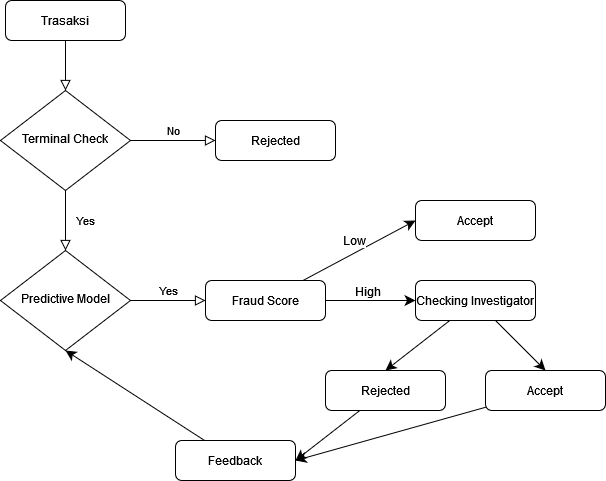

The diagram above was exported from draw.io. Its source (the exported page's mxGraphModel, read from the mxfile embedded in the PNG):
<mxGraphModel dx="1290" dy="616" grid="1" gridSize="10" guides="1" tooltips="1" connect="1" arrows="1" fold="1" page="1" pageScale="1" pageWidth="827" pageHeight="1169" math="0" shadow="0">
  <root>
    <mxCell id="WIyWlLk6GJQsqaUBKTNV-0" />
    <mxCell id="WIyWlLk6GJQsqaUBKTNV-1" parent="WIyWlLk6GJQsqaUBKTNV-0" />
    <mxCell id="WIyWlLk6GJQsqaUBKTNV-2" value="" style="rounded=0;html=1;jettySize=auto;orthogonalLoop=1;fontSize=11;endArrow=block;endFill=0;endSize=8;strokeWidth=1;shadow=0;labelBackgroundColor=none;edgeStyle=orthogonalEdgeStyle;" parent="WIyWlLk6GJQsqaUBKTNV-1" source="WIyWlLk6GJQsqaUBKTNV-3" target="WIyWlLk6GJQsqaUBKTNV-6" edge="1">
      <mxGeometry relative="1" as="geometry" />
    </mxCell>
    <mxCell id="WIyWlLk6GJQsqaUBKTNV-3" value="Trasaksi" style="rounded=1;whiteSpace=wrap;html=1;fontSize=12;glass=0;strokeWidth=1;shadow=0;" parent="WIyWlLk6GJQsqaUBKTNV-1" vertex="1">
      <mxGeometry x="160" y="80" width="120" height="40" as="geometry" />
    </mxCell>
    <mxCell id="WIyWlLk6GJQsqaUBKTNV-4" value="Yes" style="rounded=0;html=1;jettySize=auto;orthogonalLoop=1;fontSize=11;endArrow=block;endFill=0;endSize=8;strokeWidth=1;shadow=0;labelBackgroundColor=none;edgeStyle=orthogonalEdgeStyle;" parent="WIyWlLk6GJQsqaUBKTNV-1" source="WIyWlLk6GJQsqaUBKTNV-6" target="WIyWlLk6GJQsqaUBKTNV-10" edge="1">
      <mxGeometry y="20" relative="1" as="geometry">
        <mxPoint as="offset" />
      </mxGeometry>
    </mxCell>
    <mxCell id="WIyWlLk6GJQsqaUBKTNV-5" value="No" style="edgeStyle=orthogonalEdgeStyle;rounded=0;html=1;jettySize=auto;orthogonalLoop=1;fontSize=11;endArrow=block;endFill=0;endSize=8;strokeWidth=1;shadow=0;labelBackgroundColor=none;" parent="WIyWlLk6GJQsqaUBKTNV-1" source="WIyWlLk6GJQsqaUBKTNV-6" target="WIyWlLk6GJQsqaUBKTNV-7" edge="1">
      <mxGeometry y="10" relative="1" as="geometry">
        <mxPoint as="offset" />
      </mxGeometry>
    </mxCell>
    <mxCell id="WIyWlLk6GJQsqaUBKTNV-6" value="Terminal Check" style="rhombus;whiteSpace=wrap;html=1;shadow=0;fontFamily=Helvetica;fontSize=12;align=center;strokeWidth=1;spacing=6;spacingTop=-4;" parent="WIyWlLk6GJQsqaUBKTNV-1" vertex="1">
      <mxGeometry x="155" y="170" width="130" height="100" as="geometry" />
    </mxCell>
    <mxCell id="WIyWlLk6GJQsqaUBKTNV-7" value="Rejected" style="rounded=1;whiteSpace=wrap;html=1;fontSize=12;glass=0;strokeWidth=1;shadow=0;" parent="WIyWlLk6GJQsqaUBKTNV-1" vertex="1">
      <mxGeometry x="370" y="200" width="120" height="40" as="geometry" />
    </mxCell>
    <mxCell id="WIyWlLk6GJQsqaUBKTNV-9" value="Yes" style="edgeStyle=orthogonalEdgeStyle;rounded=0;html=1;jettySize=auto;orthogonalLoop=1;fontSize=11;endArrow=block;endFill=0;endSize=8;strokeWidth=1;shadow=0;labelBackgroundColor=none;" parent="WIyWlLk6GJQsqaUBKTNV-1" source="WIyWlLk6GJQsqaUBKTNV-10" target="WIyWlLk6GJQsqaUBKTNV-12" edge="1">
      <mxGeometry y="10" relative="1" as="geometry">
        <mxPoint as="offset" />
      </mxGeometry>
    </mxCell>
    <mxCell id="WIyWlLk6GJQsqaUBKTNV-10" value="Predictive Model" style="rhombus;whiteSpace=wrap;html=1;shadow=0;fontFamily=Helvetica;fontSize=12;align=center;strokeWidth=1;spacing=6;spacingTop=-4;" parent="WIyWlLk6GJQsqaUBKTNV-1" vertex="1">
      <mxGeometry x="155" y="330" width="130" height="100" as="geometry" />
    </mxCell>
    <mxCell id="1RUKkXW_OHpemq8cNaqp-12" style="edgeStyle=none;curved=1;rounded=0;orthogonalLoop=1;jettySize=auto;html=1;entryX=0;entryY=0.5;entryDx=0;entryDy=0;fontSize=12;startSize=8;endSize=8;" edge="1" parent="WIyWlLk6GJQsqaUBKTNV-1" source="WIyWlLk6GJQsqaUBKTNV-12" target="1RUKkXW_OHpemq8cNaqp-8">
      <mxGeometry relative="1" as="geometry" />
    </mxCell>
    <mxCell id="1RUKkXW_OHpemq8cNaqp-16" value="High" style="edgeLabel;html=1;align=center;verticalAlign=middle;resizable=0;points=[];fontSize=12;" vertex="1" connectable="0" parent="1RUKkXW_OHpemq8cNaqp-12">
      <mxGeometry x="-0.0889" relative="1" as="geometry">
        <mxPoint y="-10" as="offset" />
      </mxGeometry>
    </mxCell>
    <mxCell id="1RUKkXW_OHpemq8cNaqp-13" style="edgeStyle=none;curved=1;rounded=0;orthogonalLoop=1;jettySize=auto;html=1;entryX=0;entryY=0.5;entryDx=0;entryDy=0;fontSize=12;startSize=8;endSize=8;" edge="1" parent="WIyWlLk6GJQsqaUBKTNV-1" source="WIyWlLk6GJQsqaUBKTNV-12" target="1RUKkXW_OHpemq8cNaqp-7">
      <mxGeometry relative="1" as="geometry" />
    </mxCell>
    <mxCell id="1RUKkXW_OHpemq8cNaqp-14" value="Low" style="edgeLabel;html=1;align=center;verticalAlign=middle;resizable=0;points=[];fontSize=12;" vertex="1" connectable="0" parent="1RUKkXW_OHpemq8cNaqp-13">
      <mxGeometry x="-0.0879" relative="1" as="geometry">
        <mxPoint y="-13" as="offset" />
      </mxGeometry>
    </mxCell>
    <mxCell id="WIyWlLk6GJQsqaUBKTNV-12" value="Fraud Score" style="rounded=1;whiteSpace=wrap;html=1;fontSize=12;glass=0;strokeWidth=1;shadow=0;" parent="WIyWlLk6GJQsqaUBKTNV-1" vertex="1">
      <mxGeometry x="360" y="360" width="120" height="40" as="geometry" />
    </mxCell>
    <mxCell id="1RUKkXW_OHpemq8cNaqp-7" value="Accept" style="rounded=1;whiteSpace=wrap;html=1;fontSize=12;glass=0;strokeWidth=1;shadow=0;" vertex="1" parent="WIyWlLk6GJQsqaUBKTNV-1">
      <mxGeometry x="570" y="280" width="120" height="40" as="geometry" />
    </mxCell>
    <mxCell id="1RUKkXW_OHpemq8cNaqp-19" style="edgeStyle=none;curved=1;rounded=0;orthogonalLoop=1;jettySize=auto;html=1;entryX=0.5;entryY=0;entryDx=0;entryDy=0;fontSize=12;startSize=8;endSize=8;" edge="1" parent="WIyWlLk6GJQsqaUBKTNV-1" source="1RUKkXW_OHpemq8cNaqp-8" target="1RUKkXW_OHpemq8cNaqp-18">
      <mxGeometry relative="1" as="geometry" />
    </mxCell>
    <mxCell id="1RUKkXW_OHpemq8cNaqp-20" style="edgeStyle=none;curved=1;rounded=0;orthogonalLoop=1;jettySize=auto;html=1;entryX=0.5;entryY=0;entryDx=0;entryDy=0;fontSize=12;startSize=8;endSize=8;" edge="1" parent="WIyWlLk6GJQsqaUBKTNV-1" source="1RUKkXW_OHpemq8cNaqp-8" target="1RUKkXW_OHpemq8cNaqp-17">
      <mxGeometry relative="1" as="geometry" />
    </mxCell>
    <mxCell id="1RUKkXW_OHpemq8cNaqp-8" value="Checking Investigator" style="rounded=1;whiteSpace=wrap;html=1;fontSize=12;glass=0;strokeWidth=1;shadow=0;" vertex="1" parent="WIyWlLk6GJQsqaUBKTNV-1">
      <mxGeometry x="570" y="360" width="120" height="40" as="geometry" />
    </mxCell>
    <mxCell id="1RUKkXW_OHpemq8cNaqp-24" style="edgeStyle=none;curved=1;rounded=0;orthogonalLoop=1;jettySize=auto;html=1;entryX=1;entryY=0.5;entryDx=0;entryDy=0;fontSize=12;startSize=8;endSize=8;" edge="1" parent="WIyWlLk6GJQsqaUBKTNV-1" source="1RUKkXW_OHpemq8cNaqp-17" target="1RUKkXW_OHpemq8cNaqp-22">
      <mxGeometry relative="1" as="geometry" />
    </mxCell>
    <mxCell id="1RUKkXW_OHpemq8cNaqp-17" value="Accept" style="rounded=1;whiteSpace=wrap;html=1;fontSize=12;glass=0;strokeWidth=1;shadow=0;" vertex="1" parent="WIyWlLk6GJQsqaUBKTNV-1">
      <mxGeometry x="640" y="450" width="120" height="40" as="geometry" />
    </mxCell>
    <mxCell id="1RUKkXW_OHpemq8cNaqp-23" style="edgeStyle=none;curved=1;rounded=0;orthogonalLoop=1;jettySize=auto;html=1;entryX=1;entryY=0.5;entryDx=0;entryDy=0;fontSize=12;startSize=8;endSize=8;" edge="1" parent="WIyWlLk6GJQsqaUBKTNV-1" source="1RUKkXW_OHpemq8cNaqp-18" target="1RUKkXW_OHpemq8cNaqp-22">
      <mxGeometry relative="1" as="geometry" />
    </mxCell>
    <mxCell id="1RUKkXW_OHpemq8cNaqp-18" value="Rejected" style="rounded=1;whiteSpace=wrap;html=1;fontSize=12;glass=0;strokeWidth=1;shadow=0;" vertex="1" parent="WIyWlLk6GJQsqaUBKTNV-1">
      <mxGeometry x="480" y="450" width="120" height="40" as="geometry" />
    </mxCell>
    <mxCell id="1RUKkXW_OHpemq8cNaqp-26" style="edgeStyle=none;curved=1;rounded=0;orthogonalLoop=1;jettySize=auto;html=1;entryX=0.5;entryY=1;entryDx=0;entryDy=0;fontSize=12;startSize=8;endSize=8;" edge="1" parent="WIyWlLk6GJQsqaUBKTNV-1" source="1RUKkXW_OHpemq8cNaqp-22" target="WIyWlLk6GJQsqaUBKTNV-10">
      <mxGeometry relative="1" as="geometry" />
    </mxCell>
    <mxCell id="1RUKkXW_OHpemq8cNaqp-22" value="Feedback" style="rounded=1;whiteSpace=wrap;html=1;fontSize=12;glass=0;strokeWidth=1;shadow=0;" vertex="1" parent="WIyWlLk6GJQsqaUBKTNV-1">
      <mxGeometry x="330" y="520" width="120" height="40" as="geometry" />
    </mxCell>
  </root>
</mxGraphModel>